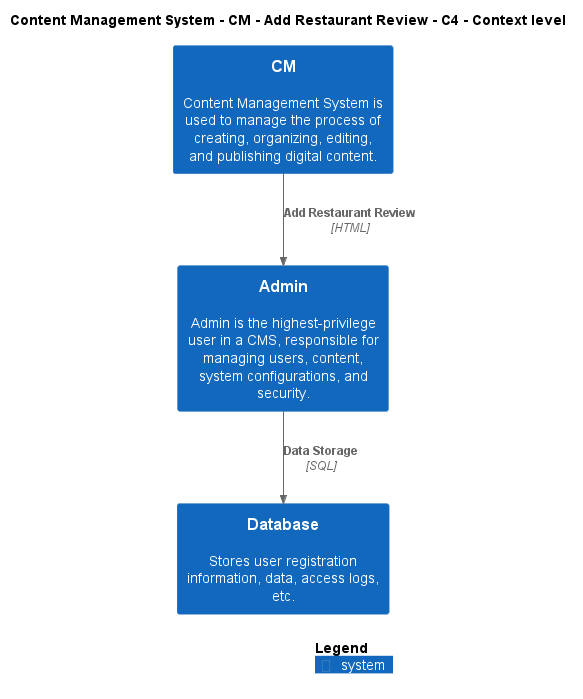

The diagram above was rendered by PlantUML. Its source (embedded in the PNG):
@startuml
!include ..\..\..\..\..\.c4s\C4_Context.puml

AddElementTag("c4interflow:lifecycle:new", $bgColor=green, $fontColor=#ffffff, $borderColor=green, $shadowing="False")
AddElementTag("c4interflow:lifecycle:changed", $bgColor=orange, $fontColor=#ffffff, $borderColor=orange, $shadowing="False")
AddElementTag("c4interflow:lifecycle:removed", $bgColor=red, $fontColor=#ffffff, $borderColor=red, $shadowing="False")

AddRelTag("c4interflow:lifecycle:new", $textColor=green, $lineColor=green)
AddRelTag("c4interflow:lifecycle:changed", $textColor=orange, $lineColor=orange)
AddRelTag("c4interflow:lifecycle:removed", $textColor=red, $lineColor=red)

SHOW_PERSON_PORTRAIT()
LAYOUT_TOP_DOWN()

skinparam linetype polyline

title Content Management System - CM - Add Restaurant Review - C4 - Context level

System(ContentManagementSystem.SoftwareSystems.CM, "CM", "Content Management System is used to manage the process of creating, organizing, editing, and publishing digital content.")
System(ContentManagementSystem.SoftwareSystems.Admin, "Admin", "Admin is the highest-privilege user in a CMS, responsible for managing users, content, system configurations, and security.")
System(ContentManagementSystem.SoftwareSystems.Database, "Database", "Stores user registration information, data, access logs, etc.")

Rel(ContentManagementSystem.SoftwareSystems.CM, ContentManagementSystem.SoftwareSystems.Admin, "Add Restaurant Review", "HTML", $tags="protocol:html")
Rel(ContentManagementSystem.SoftwareSystems.Admin, ContentManagementSystem.SoftwareSystems.Database, "Data Storage", "SQL", $tags="protocol:sql")


SHOW_LEGEND()
@enduml